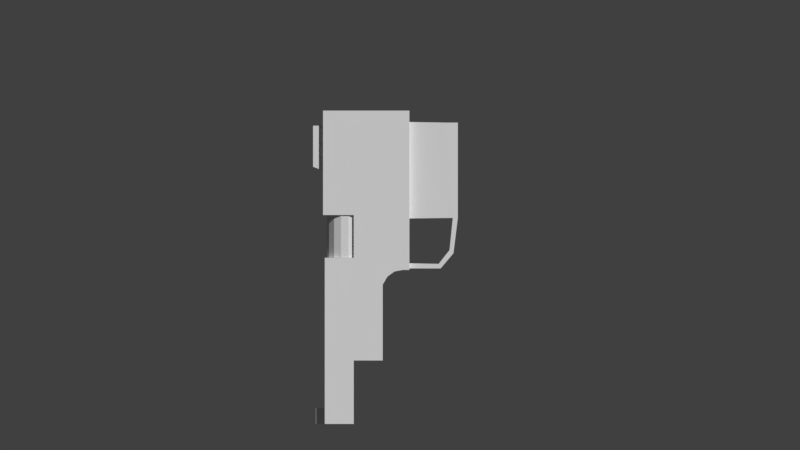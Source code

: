 # Source: gune.blend  (saved by Blender 2.78.0; exported with 4.5.12 LTS)
import bpy
from mathutils import Matrix  # noqa: F401  (used for matrix-valued properties, if any)

bpy.ops.wm.read_factory_settings(use_empty=True)
scene = bpy.context.scene
scene.name = 'Scene'

# ---- collections
col_collection_1 = bpy.data.collections.new('Collection 1'); scene.collection.children.link(col_collection_1)

# ---- world
world_world = bpy.data.worlds.new('World'); scene.world = world_world
world_world.color = (0.05088, 0.05088, 0.05088)
world_world.use_sun_shadow = False
world_world.sun_shadow_jitter_overblur = 0.0
world_world.cycles.sampling_method = 'MANUAL'

# ---- cameras
cam_camera_001 = bpy.data.cameras.new('Camera.001')
cam_camera_001.type = 'ORTHO'
cam_camera_001.clip_end = 100.0
cam_camera_001.lens = 35.0
cam_camera_001.sensor_width = 32.0
cam_camera_001.sensor_height = 18.0
cam_camera_001.display_size = 2.0
cam_camera_001.dof.focus_distance = 0.0
cam_camera_001.dof.aperture_fstop = 128.0
cam_camera_001.dof.aperture_blades = 6

# ---- meshes
me_cube_001 = bpy.data.meshes.new('Cube.001')
me_cube_001.from_pydata([(-1.0, -0.7221, -1.0), (-1.0, -0.7221, 1.821), (-1.0, 0.7344, -1.0), (-1.0, 0.7344, 1.821), (0.318, -0.7221, -1.0), (0.318, 0.7344, -1.0), (-0.341, 0.7344, -1.0), (-0.341, -0.7221, -1.0), (-1.0, -0.7221, -2.742), (-1.0, 0.7344, -2.742), (-0.341, 0.7344, -2.742), (-0.341, -0.7221, -2.742), (-1.0, -0.3685, -2.742), (-1.0, 0.3628, -2.742), (-1.0, -0.7221, -2.307), (-1.0, -0.3685, -2.307), (-1.0, 0.3628, -2.307), (-1.0, 0.7344, -2.307), (-1.204, -0.2091, -2.742), (-1.204, 0.2155, -2.742), (-1.204, 0.2155, -2.307), (-1.204, -0.2091, -2.307), (0.318, -0.7221, 5.86), (-0.341, -0.7221, 1.821), (-0.341, 0.7344, 1.821), (0.318, 0.7344, 5.86), (-0.341, -0.7221, 5.86), (-0.341, 0.7344, 5.86), (0.9247, -0.7221, 5.86), (0.9247, 0.7344, 5.86), (0.9247, -0.7221, 1.486), (0.9247, 0.7344, 1.486), (0.318, -0.7221, 1.082), (0.318, 0.7344, 1.082), (0.9247, -0.7221, 1.671), (0.5884, -0.7221, 1.445), (0.5884, 0.7344, 1.445), (0.773, -0.7221, 1.486), (0.773, 0.7344, 1.486), (0.9247, 0.7344, 1.672), (0.4244, -0.7221, 1.304), (0.4244, 0.7344, 1.304), (-0.341, 0.006165, 1.821), (-0.341, -0.7221, 2.993), (-0.341, 0.7344, 2.993), (-1.039, -0.7221, 5.86), (-1.039, 0.7344, 5.86), (-1.039, 0.2813, 5.86), (-1.039, -0.7221, 2.993), (-1.039, 0.7344, 2.993), (-1.039, 0.2199, 4.221), (-1.039, 0.2267, 5.451), (-1.039, -0.4767, 4.217), (-1.039, 0.4787, 4.221), (-1.039, -0.7221, 5.743), (-1.039, 0.4738, 5.86), (-1.039, -0.4753, 5.86), (-1.039, 0.4787, 5.451), (-1.039, -0.4767, 5.447), (-1.039, -0.2447, 4.217), (-1.039, -0.24, 5.447), (-1.261, 0.2835, 4.323), (-1.261, 0.2835, 5.451), (-1.261, 0.4787, 4.323), (-1.261, 0.4787, 5.451), (-1.266, -0.4767, 4.319), (-1.266, -0.4767, 5.447), (-1.266, -0.2946, 4.319), (-1.266, -0.2946, 5.447), (-1.039, 0.006165, 2.993), (-1.039, -0.4959, 2.993), (-1.039, 0.4605, 2.993), (-0.5474, 0.6613, 1.825), (-0.5474, 0.6613, 3.0), (-0.3811, 0.603, 1.825), (-0.3811, 0.603, 3.0), (-0.2435, 0.4382, 1.825), (-0.2435, 0.4382, 3.0), (-0.1585, 0.1954, 1.825), (-0.1585, 0.1954, 3.0), (-0.1408, -0.08349, 1.825), (-0.1408, -0.08349, 3.0), (-0.1933, -0.3501, 1.825), (-0.1933, -0.3501, 3.0), (-0.3071, -0.5585, 1.825), (-0.3071, -0.5585, 3.0), (-0.4624, -0.6726, 1.825), (-0.4624, -0.6726, 3.0), (-0.6325, -0.6726, 1.825), (-0.6325, -0.6726, 3.0), (-0.7878, -0.5585, 1.825), (-0.7878, -0.5585, 3.0), (-0.9016, -0.3501, 1.825), (-0.9016, -0.3501, 3.0), (-0.9541, -0.08349, 1.825), (-0.9541, -0.08349, 3.0), (-0.9363, 0.1954, 1.825), (-0.9363, 0.1954, 3.0), (-0.8513, 0.4382, 1.825), (-0.8513, 0.4382, 3.0), (-0.7138, 0.603, 1.825), (-0.7138, 0.603, 3.0), (0.9247, 0.7344, 1.527), (0.9247, -0.7221, 1.527), (0.9247, 0.395, 1.669), (0.9247, -0.3825, 1.669), (0.9247, 0.395, 1.527), (0.9247, -0.3825, 1.527), (1.59, 0.395, 1.653), (1.59, -0.3825, 1.653), (1.635, 0.395, 1.527), (1.635, -0.3825, 1.527), (1.836, 0.395, 2.032), (1.836, -0.3825, 2.032), (1.926, 0.395, 1.945), (1.926, -0.3825, 1.945), (1.91, 0.395, 2.914), (1.91, -0.3825, 2.914), (2.025, 0.395, 2.914), (2.025, -0.3825, 2.914), (1.778, 0.395, 5.531), (1.778, -0.3825, 5.531), (2.025, 0.395, 5.531), (2.025, -0.3825, 5.531), (0.9247, 0.3703, 2.907), (0.9247, -0.358, 2.9), (0.9247, 0.3703, 5.547), (0.9247, -0.358, 5.545), (0.9247, 0.7344, 5.548), (0.9247, 0.7344, 4.813), (0.9247, 0.7344, 2.911), (0.9247, -0.7221, 5.544), (0.9247, -0.7221, 4.813), (0.9247, -0.7221, 2.896)], [(2, 5), (125, 133), (128, 126), (130, 124), (127, 131)], [(3, 24, 6, 2), (7, 0, 14, 8, 11), (4, 32, 22, 26, 43, 23, 7), (2, 6, 10, 9), (25, 27, 46, 55, 47, 56, 45, 26, 22), (12, 13, 9, 10, 11, 8), (12, 18, 19, 13), (7, 11, 10, 6), (19, 18, 21, 20), (7, 6, 5, 4), (15, 21, 18, 12), (16, 17, 9, 13), (16, 13, 19, 20), (21, 15, 16, 20), (8, 14, 15, 12), (14, 17, 16, 15), (3, 1, 23, 42, 24), (17, 14, 0, 1, 3, 2), (1, 0, 7, 23), (5, 6, 24, 44, 27, 25, 33), (22, 32, 40, 35, 37, 30, 103, 34, 133, 131, 132, 28), (25, 29, 129, 128, 130, 39, 102, 31, 38, 36, 41, 33), (22, 28, 29, 25), (33, 41, 40, 32), (37, 35, 36, 38), (35, 40, 41, 36), (58, 56, 47, 51, 60), (43, 48, 70, 69, 71, 49, 44), (44, 24, 23, 43), (27, 44, 49, 46), (53, 50, 61, 63), (51, 47, 55, 57), (51, 62, 61, 50), (68, 67, 65, 66), (54, 45, 56, 58), (58, 60, 68, 66), (57, 53, 63, 64), (63, 61, 62, 64), (51, 57, 64, 62), (68, 60, 59, 67), (50, 59, 60, 51), (65, 52, 58, 66), (59, 52, 65, 67), (46, 49, 71, 53, 57, 55), (70, 48, 54, 58, 52), (59, 50, 53, 71, 69, 70, 52), (43, 26, 45, 48), (72, 73, 75, 74), (74, 75, 77, 76), (76, 77, 79, 78), (78, 79, 81, 80), (80, 81, 83, 82), (82, 83, 85, 84), (84, 85, 87, 86), (86, 87, 89, 88), (88, 89, 91, 90), (90, 91, 93, 92), (92, 93, 95, 94), (94, 95, 97, 96), (96, 97, 99, 98), (75, 73, 101, 99, 97, 95, 93, 91, 89, 87, 85, 83, 81, 79, 77), (98, 99, 101, 100), (100, 101, 73, 72), (72, 74, 76, 78, 80, 82, 84, 86, 88, 90, 92, 94, 96, 98, 100), (5, 33, 32, 4), (39, 130, 128, 129, 29, 28, 132, 131, 133, 34, 105, 104), (105, 109, 108, 104), (108, 109, 113, 112), (30, 37, 38, 31), (39, 104, 106, 102), (110, 111, 107, 106), (105, 34, 103, 107), (105, 107, 111, 109), (102, 106, 107, 103, 30, 31), (106, 104, 108, 110), (112, 113, 117, 116), (110, 108, 112, 114), (109, 111, 115, 113), (111, 110, 114, 115), (118, 116, 120, 122), (114, 112, 116, 118), (115, 114, 118, 119), (113, 115, 119, 117), (123, 122, 120, 121), (119, 118, 122, 123), (117, 119, 123, 121), (117, 121, 127, 125), (124, 125, 127, 126), (121, 120, 126, 127), (116, 117, 125, 124), (120, 116, 124, 126)])
me_cube_001.use_remesh_preserve_volume = False
me_cube_001.use_remesh_preserve_attributes = False
me_cube_001.use_mirror_vertex_groups = False
me_cube_001.update()

# ---- objects
ob_cube = bpy.data.objects.new('Cube', me_cube_001)
ob_camera = bpy.data.objects.new('Camera', cam_camera_001)

# ---- transforms, parenting, visibility, modifiers, constraints
ob_cube.location = (-0.2344, -0.3056, -0.7419)
ob_cube.scale = (0.33, 0.1632, 0.2732)
ob_cube.lineart.crease_threshold = 0.0
ob_camera.location = (0.0, -5.879, 0.0)
ob_camera.rotation_euler = (1.571, 0.0, 0.0)
ob_camera.lineart.crease_threshold = 0.0

# ---- collection membership
col_collection_1.objects.link(ob_cube)
col_collection_1.objects.link(ob_camera)

# ---- scene / render settings (as saved in the file)
scene.camera = ob_camera
scene.frame_start = 1; scene.frame_end = 250; scene.frame_set(2)
scene.render.engine = 'BLENDER_EEVEE_NEXT'
scene.render.resolution_percentage = 50
scene.render.dither_intensity = 0.0
scene.cycles.use_denoising = False
scene.cycles.samples = 128
scene.cycles.sampling_pattern = 'TABULATED_SOBOL'
scene.cycles.light_sampling_threshold = 0.0
scene.cycles.use_adaptive_sampling = False
scene.cycles.use_light_tree = False
scene.cycles.blur_glossy = 0.0
scene.cycles.sample_clamp_indirect = 0.0
scene.view_settings.view_transform = 'Standard'
bpy.context.view_layer.update()

# ---- added for rendering (the .blend has no usable light): sun
light_auto_sun = bpy.data.lights.new('AutoSun', 'SUN')
light_auto_sun.energy = 3.0
light_auto_sun.angle = 0.0523599
ob_auto_sun = bpy.data.objects.new('AutoSun', light_auto_sun)
scene.collection.objects.link(ob_auto_sun)
ob_auto_sun.rotation_euler = (0.872665, 0.174533, 0.523599)
bpy.context.view_layer.update()
